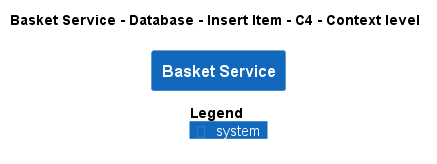

The diagram above was rendered by PlantUML. Its source (embedded in the PNG):
@startuml
!pragma layout smetana
!include ..\..\..\..\..\..\.c4s\C4_Context.puml

AddElementTag("state:new", $bgColor=green, $fontColor=#ffffff, $borderColor=green, $shadowing="False")
AddElementTag("state:changed", $bgColor=orange, $fontColor=#ffffff, $borderColor=orange, $shadowing="False")
AddElementTag("state:removed", $bgColor=red, $fontColor=#ffffff, $borderColor=red, $shadowing="False")

AddRelTag("state:new", $textColor=green, $lineColor=green)
AddRelTag("state:changed", $textColor=orange, $lineColor=orange)
AddRelTag("state:removed", $textColor=red, $lineColor=red)

SHOW_PERSON_PORTRAIT()
LAYOUT_TOP_DOWN()

skinparam linetype polyline

title Basket Service - Database - Insert Item - C4 - Context level

System(ECommercePlatform.SoftwareSystems.BasketService, "Basket Service", "")



SHOW_LEGEND()
@enduml